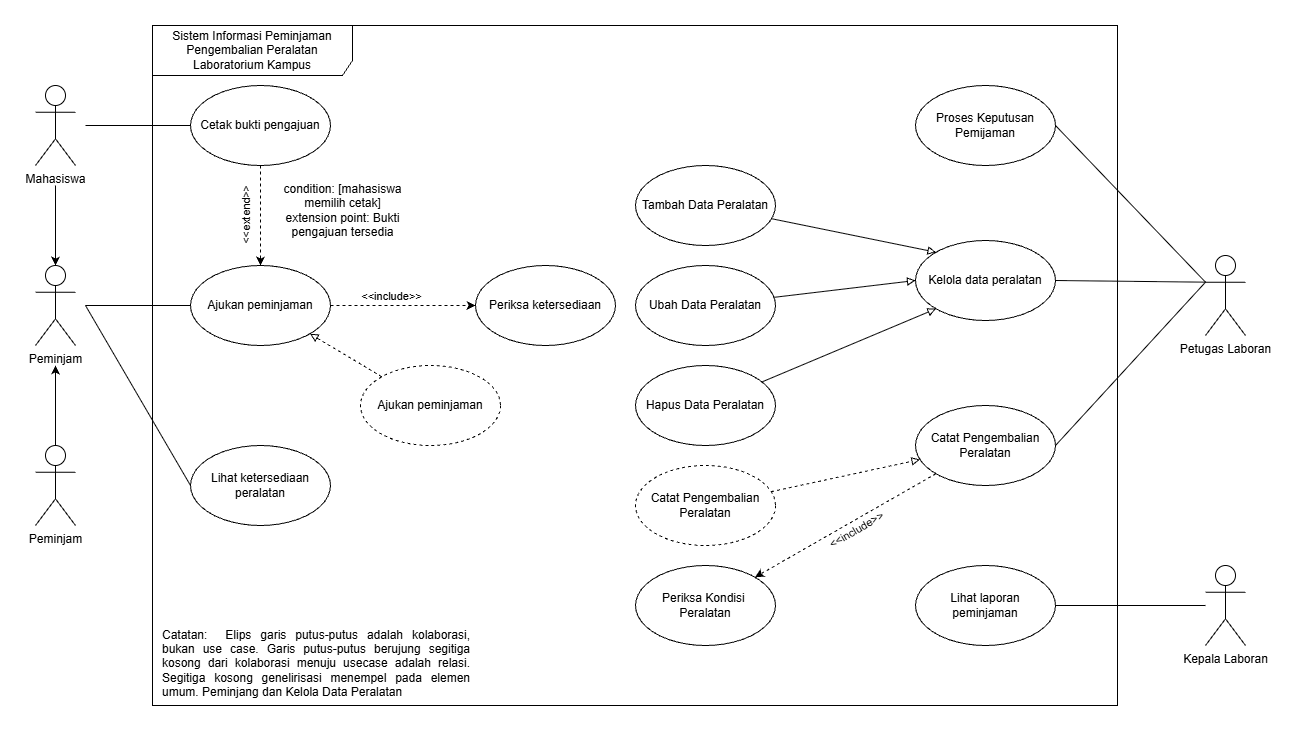

The diagram above was exported from draw.io. Its source (the exported page's mxGraphModel, read from the mxfile embedded in the PNG):
<mxGraphModel dx="759" dy="-222" grid="1" gridSize="10" guides="1" tooltips="1" connect="1" arrows="1" fold="1" page="1" pageScale="1" pageWidth="850" pageHeight="1100" math="0" shadow="0">
  <root>
    <mxCell id="0" />
    <mxCell id="1" parent="0" />
    <mxCell id="7sciRctN06E43eUk_YXv-1" edge="1" parent="1" style="rounded=0;orthogonalLoop=1;jettySize=auto;html=1;entryX=0;entryY=0.5;entryDx=0;entryDy=0;endArrow=none;endFill=0;" target="7sciRctN06E43eUk_YXv-6">
      <mxGeometry relative="1" as="geometry">
        <mxPoint x="930" y="1580" as="sourcePoint" />
      </mxGeometry>
    </mxCell>
    <mxCell id="7sciRctN06E43eUk_YXv-2" edge="1" parent="1" style="edgeStyle=none;rounded=0;orthogonalLoop=1;jettySize=auto;html=1;endArrow=none;endFill=0;entryX=0;entryY=0.5;entryDx=0;entryDy=0;" target="7sciRctN06E43eUk_YXv-12">
      <mxGeometry relative="1" as="geometry">
        <mxPoint x="930" y="1400" as="sourcePoint" />
      </mxGeometry>
    </mxCell>
    <mxCell id="7sciRctN06E43eUk_YXv-3" edge="1" parent="1" style="edgeStyle=none;rounded=0;orthogonalLoop=1;jettySize=auto;html=1;entryX=0;entryY=0.5;entryDx=0;entryDy=0;endArrow=none;endFill=0;" target="7sciRctN06E43eUk_YXv-9">
      <mxGeometry relative="1" as="geometry">
        <mxPoint x="930" y="1580" as="sourcePoint" />
      </mxGeometry>
    </mxCell>
    <mxCell id="7sciRctN06E43eUk_YXv-4" parent="1" style="shape=umlActor;verticalLabelPosition=bottom;verticalAlign=top;html=1;" value="Mahasiswa" vertex="1">
      <mxGeometry height="80" width="40" x="880" y="1360" as="geometry" />
    </mxCell>
    <mxCell id="7sciRctN06E43eUk_YXv-5" parent="1" style="shape=umlFrame;whiteSpace=wrap;html=1;pointerEvents=0;width=200;height=50;" value="Sistem Informasi Peminjaman Pengembalian Peralatan Laboratorium Kampus" vertex="1">
      <mxGeometry height="680" width="965" x="997" y="1300" as="geometry" />
    </mxCell>
    <mxCell id="7sciRctN06E43eUk_YXv-6" parent="1" style="ellipse;whiteSpace=wrap;html=1;" value="Lihat ketersediaan peralatan" vertex="1">
      <mxGeometry height="80" width="140" x="1035" y="1720" as="geometry" />
    </mxCell>
    <mxCell id="7sciRctN06E43eUk_YXv-7" edge="1" parent="1" source="7sciRctN06E43eUk_YXv-9" style="edgeStyle=none;rounded=0;orthogonalLoop=1;jettySize=auto;html=1;dashed=1;" target="7sciRctN06E43eUk_YXv-19">
      <mxGeometry relative="1" as="geometry" />
    </mxCell>
    <mxCell id="7sciRctN06E43eUk_YXv-8" connectable="0" parent="7sciRctN06E43eUk_YXv-7" style="edgeLabel;html=1;align=center;verticalAlign=middle;resizable=0;points=[];" value="&amp;lt;&amp;lt;include&amp;gt;&amp;gt;" vertex="1">
      <mxGeometry relative="1" x="-0.156" y="2" as="geometry">
        <mxPoint y="-8" as="offset" />
      </mxGeometry>
    </mxCell>
    <mxCell id="7sciRctN06E43eUk_YXv-9" parent="1" style="ellipse;whiteSpace=wrap;html=1;" value="Ajukan peminjaman" vertex="1">
      <mxGeometry height="80" width="140" x="1035" y="1540" as="geometry" />
    </mxCell>
    <mxCell id="7sciRctN06E43eUk_YXv-22" edge="1" parent="1" source="7sciRctN06E43eUk_YXv-12" style="edgeStyle=orthogonalEdgeStyle;rounded=0;orthogonalLoop=1;jettySize=auto;html=1;defaultLabelBackgroundColor=page;dashed=1;" target="7sciRctN06E43eUk_YXv-9">
      <mxGeometry relative="1" as="geometry" />
    </mxCell>
    <mxCell id="7sciRctN06E43eUk_YXv-23" connectable="0" parent="7sciRctN06E43eUk_YXv-22" style="edgeLabel;html=1;align=center;verticalAlign=middle;resizable=0;points=[];inheritText=1;defaultLabelBackgroundColor=page;rotation=-90;" value="&amp;lt;&amp;lt;extend&amp;gt;&amp;gt;" vertex="1">
      <mxGeometry relative="1" x="0.0724" y="4" as="geometry">
        <mxPoint x="-19" y="-4" as="offset" />
      </mxGeometry>
    </mxCell>
    <mxCell id="7sciRctN06E43eUk_YXv-12" parent="1" style="ellipse;whiteSpace=wrap;html=1;" value="Cetak bukti pengajuan" vertex="1">
      <mxGeometry height="80" width="140" x="1035" y="1360" as="geometry" />
    </mxCell>
    <mxCell id="7sciRctN06E43eUk_YXv-13" edge="1" parent="1" source="7sciRctN06E43eUk_YXv-15" style="edgeStyle=none;rounded=0;orthogonalLoop=1;jettySize=auto;html=1;entryX=1;entryY=0.5;entryDx=0;entryDy=0;exitX=0;exitY=0.3333333333333333;exitDx=0;exitDy=0;exitPerimeter=0;endArrow=none;endFill=0;" target="7sciRctN06E43eUk_YXv-18">
      <mxGeometry relative="1" as="geometry" />
    </mxCell>
    <mxCell id="7sciRctN06E43eUk_YXv-14" edge="1" parent="1" source="7sciRctN06E43eUk_YXv-15" style="edgeStyle=none;rounded=0;orthogonalLoop=1;jettySize=auto;html=1;entryX=1;entryY=0.5;entryDx=0;entryDy=0;exitX=0;exitY=0.3333333333333333;exitDx=0;exitDy=0;exitPerimeter=0;endArrow=none;endFill=0;" target="7sciRctN06E43eUk_YXv-20">
      <mxGeometry relative="1" as="geometry" />
    </mxCell>
    <mxCell id="7sciRctN06E43eUk_YXv-15" parent="1" style="shape=umlActor;verticalLabelPosition=bottom;verticalAlign=top;html=1;" value="Petugas Laboran" vertex="1">
      <mxGeometry height="80" width="40" x="2050" y="1530" as="geometry" />
    </mxCell>
    <mxCell id="7sciRctN06E43eUk_YXv-16" edge="1" parent="1" source="7sciRctN06E43eUk_YXv-17" style="edgeStyle=none;rounded=0;orthogonalLoop=1;jettySize=auto;html=1;endArrow=none;endFill=0;" target="7sciRctN06E43eUk_YXv-21">
      <mxGeometry relative="1" as="geometry" />
    </mxCell>
    <mxCell id="7sciRctN06E43eUk_YXv-17" parent="1" style="shape=umlActor;verticalLabelPosition=bottom;verticalAlign=top;html=1;" value="Kepala Laboran" vertex="1">
      <mxGeometry height="80" width="40" x="2050" y="1840" as="geometry" />
    </mxCell>
    <mxCell id="7sciRctN06E43eUk_YXv-18" parent="1" style="ellipse;whiteSpace=wrap;html=1;" value="Kelola data peralatan" vertex="1">
      <mxGeometry height="80" width="140" x="1760" y="1515" as="geometry" />
    </mxCell>
    <mxCell id="7sciRctN06E43eUk_YXv-19" parent="1" style="ellipse;whiteSpace=wrap;html=1;" value="Periksa ketersediaan" vertex="1">
      <mxGeometry height="80" width="140" x="1320" y="1540" as="geometry" />
    </mxCell>
    <mxCell id="7sciRctN06E43eUk_YXv-42" edge="1" parent="1" source="7sciRctN06E43eUk_YXv-20" style="rounded=0;orthogonalLoop=1;jettySize=auto;html=1;entryX=1;entryY=0;entryDx=0;entryDy=0;defaultLabelBackgroundColor=page;dashed=1;" target="7sciRctN06E43eUk_YXv-40">
      <mxGeometry relative="1" as="geometry" />
    </mxCell>
    <mxCell id="7sciRctN06E43eUk_YXv-43" connectable="0" parent="7sciRctN06E43eUk_YXv-42" style="edgeLabel;html=1;align=center;verticalAlign=middle;resizable=0;points=[];inheritText=1;defaultLabelBackgroundColor=page;rotation=-30;" value="&amp;lt;&amp;lt;include&amp;gt;&amp;gt;" vertex="1">
      <mxGeometry relative="1" x="0.058" y="2" as="geometry">
        <mxPoint x="14" as="offset" />
      </mxGeometry>
    </mxCell>
    <mxCell id="7sciRctN06E43eUk_YXv-20" parent="1" style="ellipse;whiteSpace=wrap;html=1;" value="Catat Pengembalian Peralatan" vertex="1">
      <mxGeometry height="80" width="140" x="1760" y="1680" as="geometry" />
    </mxCell>
    <mxCell id="7sciRctN06E43eUk_YXv-21" parent="1" style="ellipse;whiteSpace=wrap;html=1;" value="Lihat laporan peminjaman" vertex="1">
      <mxGeometry height="80" width="140" x="1760" y="1840" as="geometry" />
    </mxCell>
    <mxCell id="7sciRctN06E43eUk_YXv-24" parent="1" style="text;html=1;whiteSpace=wrap;strokeColor=none;fillColor=none;align=center;verticalAlign=middle;rounded=0;" value="condition: [mahasiswa memilih cetak]&lt;div&gt;extension point: Bukti pengajuan tersedia&lt;/div&gt;" vertex="1">
      <mxGeometry height="60" width="155" x="1110" y="1455" as="geometry" />
    </mxCell>
    <mxCell id="7sciRctN06E43eUk_YXv-26" parent="1" style="shape=umlActor;verticalLabelPosition=bottom;verticalAlign=top;html=1;" value="Peminjam" vertex="1">
      <mxGeometry height="80" width="40" x="880" y="1540" as="geometry" />
    </mxCell>
    <mxCell id="7sciRctN06E43eUk_YXv-29" edge="1" parent="1" source="7sciRctN06E43eUk_YXv-27" style="edgeStyle=orthogonalEdgeStyle;rounded=0;orthogonalLoop=1;jettySize=auto;html=1;defaultLabelBackgroundColor=page;">
      <mxGeometry relative="1" as="geometry">
        <mxPoint x="900" y="1640" as="targetPoint" />
      </mxGeometry>
    </mxCell>
    <mxCell id="7sciRctN06E43eUk_YXv-27" parent="1" style="shape=umlActor;verticalLabelPosition=bottom;verticalAlign=top;html=1;" value="Peminjam" vertex="1">
      <mxGeometry height="80" width="40" x="880" y="1720" as="geometry" />
    </mxCell>
    <mxCell id="7sciRctN06E43eUk_YXv-28" edge="1" parent="1" style="edgeStyle=orthogonalEdgeStyle;rounded=0;orthogonalLoop=1;jettySize=auto;html=1;entryX=0.5;entryY=0;entryDx=0;entryDy=0;entryPerimeter=0;defaultLabelBackgroundColor=page;" target="7sciRctN06E43eUk_YXv-26">
      <mxGeometry relative="1" as="geometry">
        <mxPoint x="900" y="1460" as="sourcePoint" />
      </mxGeometry>
    </mxCell>
    <mxCell id="7sciRctN06E43eUk_YXv-31" edge="1" parent="1" source="7sciRctN06E43eUk_YXv-30" style="rounded=0;orthogonalLoop=1;jettySize=auto;html=1;entryX=1;entryY=1;entryDx=0;entryDy=0;defaultLabelBackgroundColor=page;endArrow=block;endFill=0;dashed=1;" target="7sciRctN06E43eUk_YXv-9">
      <mxGeometry relative="1" as="geometry" />
    </mxCell>
    <mxCell id="7sciRctN06E43eUk_YXv-30" parent="1" style="ellipse;whiteSpace=wrap;html=1;dashed=1;" value="Ajukan peminjaman" vertex="1">
      <mxGeometry height="80" width="140" x="1205" y="1640" as="geometry" />
    </mxCell>
    <mxCell id="7sciRctN06E43eUk_YXv-32" parent="1" style="ellipse;whiteSpace=wrap;html=1;" value="Proses Keputusan Pemijaman" vertex="1">
      <mxGeometry height="80" width="140" x="1760" y="1360" as="geometry" />
    </mxCell>
    <mxCell id="7sciRctN06E43eUk_YXv-36" edge="1" parent="1" source="7sciRctN06E43eUk_YXv-33" style="rounded=0;orthogonalLoop=1;jettySize=auto;html=1;entryX=0;entryY=0;entryDx=0;entryDy=0;defaultLabelBackgroundColor=page;endArrow=block;endFill=0;" target="7sciRctN06E43eUk_YXv-18">
      <mxGeometry relative="1" as="geometry" />
    </mxCell>
    <mxCell id="7sciRctN06E43eUk_YXv-33" parent="1" style="ellipse;whiteSpace=wrap;html=1;" value="Tambah Data Peralatan" vertex="1">
      <mxGeometry height="80" width="140" x="1480" y="1440" as="geometry" />
    </mxCell>
    <mxCell id="7sciRctN06E43eUk_YXv-37" edge="1" parent="1" source="7sciRctN06E43eUk_YXv-34" style="rounded=0;orthogonalLoop=1;jettySize=auto;html=1;entryX=0;entryY=0.5;entryDx=0;entryDy=0;defaultLabelBackgroundColor=page;endArrow=block;endFill=0;" target="7sciRctN06E43eUk_YXv-18">
      <mxGeometry relative="1" as="geometry" />
    </mxCell>
    <mxCell id="7sciRctN06E43eUk_YXv-34" parent="1" style="ellipse;whiteSpace=wrap;html=1;" value="Ubah Data Peralatan" vertex="1">
      <mxGeometry height="80" width="140" x="1480" y="1540" as="geometry" />
    </mxCell>
    <mxCell id="7sciRctN06E43eUk_YXv-38" edge="1" parent="1" source="7sciRctN06E43eUk_YXv-35" style="rounded=0;orthogonalLoop=1;jettySize=auto;html=1;entryX=0;entryY=1;entryDx=0;entryDy=0;defaultLabelBackgroundColor=page;endArrow=block;endFill=0;" target="7sciRctN06E43eUk_YXv-18">
      <mxGeometry relative="1" as="geometry" />
    </mxCell>
    <mxCell id="7sciRctN06E43eUk_YXv-35" parent="1" style="ellipse;whiteSpace=wrap;html=1;" value="Hapus Data Peralatan" vertex="1">
      <mxGeometry height="80" width="140" x="1480" y="1640" as="geometry" />
    </mxCell>
    <mxCell id="7sciRctN06E43eUk_YXv-41" edge="1" parent="1" source="7sciRctN06E43eUk_YXv-39" style="rounded=0;orthogonalLoop=1;jettySize=auto;html=1;defaultLabelBackgroundColor=page;dashed=1;endArrow=block;endFill=0;" target="7sciRctN06E43eUk_YXv-20">
      <mxGeometry relative="1" as="geometry" />
    </mxCell>
    <mxCell id="7sciRctN06E43eUk_YXv-39" parent="1" style="ellipse;whiteSpace=wrap;html=1;dashed=1;" value="Catat Pengembalian Peralatan" vertex="1">
      <mxGeometry height="80" width="140" x="1480" y="1740" as="geometry" />
    </mxCell>
    <mxCell id="7sciRctN06E43eUk_YXv-40" parent="1" style="ellipse;whiteSpace=wrap;html=1;" value="Periksa Kondisi&amp;nbsp;&lt;div&gt;Peralatan&lt;/div&gt;" vertex="1">
      <mxGeometry height="80" width="140" x="1480" y="1840" as="geometry" />
    </mxCell>
    <mxCell id="7sciRctN06E43eUk_YXv-44" edge="1" parent="1" source="7sciRctN06E43eUk_YXv-32" style="rounded=0;orthogonalLoop=1;jettySize=auto;html=1;entryX=0;entryY=0.3333333333333333;entryDx=0;entryDy=0;entryPerimeter=0;defaultLabelBackgroundColor=page;endArrow=none;endFill=0;exitX=1;exitY=0.5;exitDx=0;exitDy=0;" target="7sciRctN06E43eUk_YXv-15">
      <mxGeometry relative="1" as="geometry" />
    </mxCell>
    <mxCell id="7sciRctN06E43eUk_YXv-45" parent="1" style="text;html=1;whiteSpace=wrap;strokeColor=none;fillColor=none;align=center;verticalAlign=middle;rounded=0;" value="&lt;div style=&quot;text-align: justify;&quot;&gt;&lt;span style=&quot;background-color: transparent; color: light-dark(#000000, var(--ge-light-color, #ffffff));&quot;&gt;Catatan:&amp;nbsp; Elips garis putus-putus adalah kolaborasi, bukan use case. Garis putus-putus berujung segitiga kosong dari kolaborasi menuju usecase adalah relasi. Segitiga kosong genelirisasi menempel pada elemen umum. Peminjang dan Kelola Data Peralatan&lt;/span&gt;&lt;/div&gt;" vertex="1">
      <mxGeometry height="80" width="310" x="1006" y="1898" as="geometry" />
    </mxCell>
  </root>
</mxGraphModel>